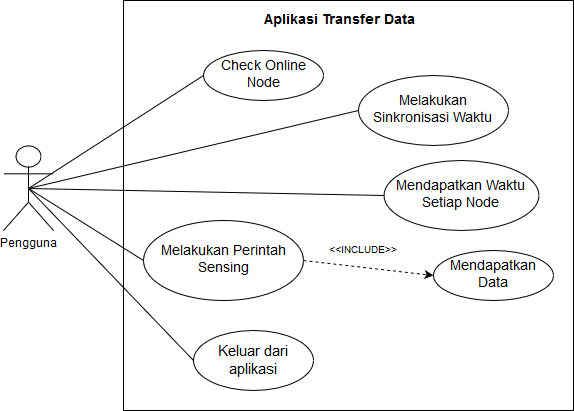

The diagram above was exported from draw.io. Its source (the exported page's mxGraphModel, read from the mxfile embedded in the PNG):
<mxGraphModel dx="840" dy="445" grid="1" gridSize="10" guides="1" tooltips="1" connect="1" arrows="1" fold="1" page="1" pageScale="1" pageWidth="850" pageHeight="1100" math="0" shadow="0">
  <root>
    <mxCell id="0" />
    <mxCell id="1" parent="0" />
    <mxCell id="2" value="Pengguna" style="shape=umlActor;verticalLabelPosition=bottom;labelBackgroundColor=#ffffff;verticalAlign=top;html=1;outlineConnect=0;" vertex="1" parent="1">
      <mxGeometry x="90" y="185" width="50" height="85" as="geometry" />
    </mxCell>
    <mxCell id="3" value="" style="rounded=0;whiteSpace=wrap;html=1;" vertex="1" parent="1">
      <mxGeometry x="210" y="40" width="450" height="410" as="geometry" />
    </mxCell>
    <mxCell id="4" value="&lt;font style=&quot;font-size: 14px&quot;&gt;Check Online Node&lt;/font&gt;" style="ellipse;whiteSpace=wrap;html=1;" vertex="1" parent="1">
      <mxGeometry x="290" y="90" width="120" height="50" as="geometry" />
    </mxCell>
    <mxCell id="5" value="&lt;font style=&quot;font-size: 14px&quot;&gt;Melakukan Sinkronisasi Waktu&lt;/font&gt;&lt;br&gt;" style="ellipse;whiteSpace=wrap;html=1;" vertex="1" parent="1">
      <mxGeometry x="445" y="115" width="150" height="70" as="geometry" />
    </mxCell>
    <mxCell id="6" value="&lt;font style=&quot;font-size: 14px&quot;&gt;Mendapatkan Waktu Setiap Node&lt;/font&gt;" style="ellipse;whiteSpace=wrap;html=1;" vertex="1" parent="1">
      <mxGeometry x="470" y="200" width="155" height="70" as="geometry" />
    </mxCell>
    <mxCell id="7" value="&lt;font style=&quot;font-size: 14px&quot;&gt;Melakukan Perintah Sensing&lt;/font&gt;" style="ellipse;whiteSpace=wrap;html=1;" vertex="1" parent="1">
      <mxGeometry x="230" y="260" width="160" height="80" as="geometry" />
    </mxCell>
    <mxCell id="8" value="&lt;b&gt;&lt;font style=&quot;font-size: 14px&quot;&gt;Aplikasi Transfer Data&lt;/font&gt;&lt;/b&gt;" style="text;html=1;strokeColor=none;fillColor=none;align=center;verticalAlign=middle;whiteSpace=wrap;rounded=0;" vertex="1" parent="1">
      <mxGeometry x="330" y="50" width="190" height="20" as="geometry" />
    </mxCell>
    <mxCell id="9" value="" style="endArrow=none;html=1;entryX=0;entryY=0.5;entryDx=0;entryDy=0;exitX=0.5;exitY=0.5;exitDx=0;exitDy=0;exitPerimeter=0;" edge="1" source="2" target="4" parent="1">
      <mxGeometry width="50" height="50" relative="1" as="geometry">
        <mxPoint x="130" y="440" as="sourcePoint" />
        <mxPoint x="180" y="390" as="targetPoint" />
      </mxGeometry>
    </mxCell>
    <mxCell id="10" value="" style="endArrow=none;html=1;entryX=0;entryY=0.5;entryDx=0;entryDy=0;exitX=0.5;exitY=0.5;exitDx=0;exitDy=0;exitPerimeter=0;" edge="1" source="2" target="5" parent="1">
      <mxGeometry width="50" height="50" relative="1" as="geometry">
        <mxPoint x="130" y="440" as="sourcePoint" />
        <mxPoint x="180" y="390" as="targetPoint" />
      </mxGeometry>
    </mxCell>
    <mxCell id="11" value="" style="endArrow=none;html=1;entryX=0;entryY=0.5;entryDx=0;entryDy=0;exitX=0.5;exitY=0.5;exitDx=0;exitDy=0;exitPerimeter=0;" edge="1" source="2" target="6" parent="1">
      <mxGeometry width="50" height="50" relative="1" as="geometry">
        <mxPoint x="130" y="440" as="sourcePoint" />
        <mxPoint x="180" y="390" as="targetPoint" />
      </mxGeometry>
    </mxCell>
    <mxCell id="12" value="" style="endArrow=none;html=1;entryX=0.5;entryY=0.5;entryDx=0;entryDy=0;entryPerimeter=0;exitX=0;exitY=0.5;exitDx=0;exitDy=0;" edge="1" source="7" target="2" parent="1">
      <mxGeometry width="50" height="50" relative="1" as="geometry">
        <mxPoint x="130" y="430" as="sourcePoint" />
        <mxPoint x="180" y="380" as="targetPoint" />
      </mxGeometry>
    </mxCell>
    <mxCell id="13" value="&lt;font style=&quot;font-size: 14px&quot;&gt;Mendapatkan Data&lt;/font&gt;" style="ellipse;whiteSpace=wrap;html=1;" vertex="1" parent="1">
      <mxGeometry x="520" y="290" width="120" height="50" as="geometry" />
    </mxCell>
    <mxCell id="14" value="&lt;font style=&quot;font-size: 10px&quot;&gt;&amp;lt;&amp;lt;INCLUDE&amp;gt;&amp;gt;&lt;/font&gt;" style="endArrow=classic;dashed=1;html=1;entryX=0;entryY=0.5;entryDx=0;entryDy=0;exitX=1;exitY=0.5;exitDx=0;exitDy=0;startArrow=none;startFill=0;endFill=1;" edge="1" parent="1">
      <mxGeometry x="-0.1066" y="17" width="50" height="50" relative="1" as="geometry">
        <mxPoint x="390" y="300" as="sourcePoint" />
        <mxPoint x="520" y="315" as="targetPoint" />
        <mxPoint as="offset" />
      </mxGeometry>
    </mxCell>
    <mxCell id="15" value="&lt;font style=&quot;font-size: 15px&quot;&gt;Keluar dari aplikasi &lt;br&gt;&lt;/font&gt;" style="ellipse;whiteSpace=wrap;html=1;" vertex="1" parent="1">
      <mxGeometry x="280" y="370" width="120" height="60" as="geometry" />
    </mxCell>
    <mxCell id="16" value="" style="endArrow=none;html=1;exitX=0;exitY=0.5;exitDx=0;exitDy=0;entryX=0.5;entryY=0.5;entryDx=0;entryDy=0;entryPerimeter=0;" edge="1" source="15" target="2" parent="1">
      <mxGeometry width="50" height="50" relative="1" as="geometry">
        <mxPoint x="240" y="310" as="sourcePoint" />
        <mxPoint x="150" y="200" as="targetPoint" />
      </mxGeometry>
    </mxCell>
  </root>
</mxGraphModel>